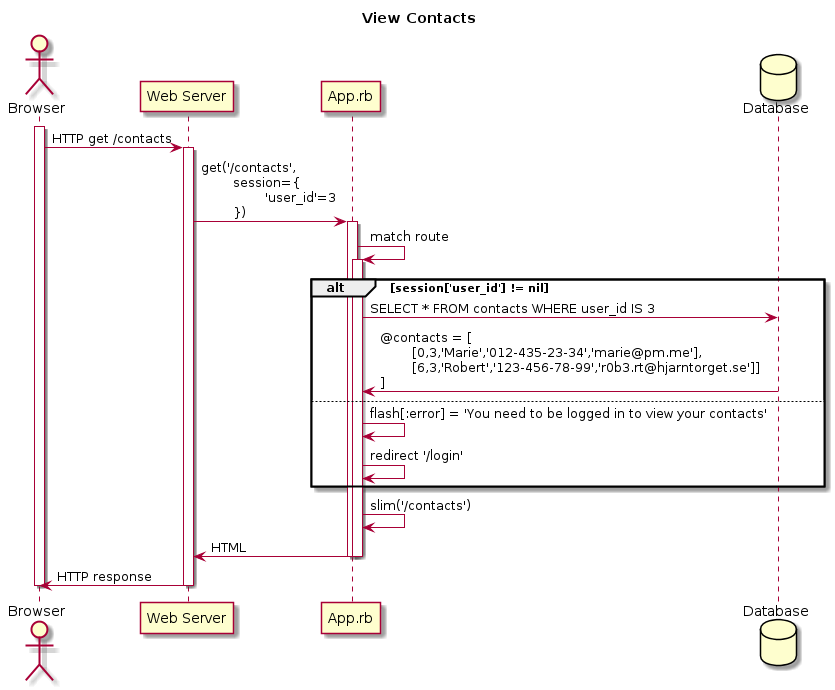

The diagram above was rendered by PlantUML. Its source (embedded in the PNG):
@startuml view_contacts
    title View Contacts

    actor Browser
    participant "Web Server"
    participant App.rb
    database Database

    activate Browser
    Browser -> "Web Server": HTTP get /contacts
    activate "Web Server"
    "Web Server" -> App.rb: get('/contacts', \n\tsession={\n\t\t'user_id'=3\n\t})
    activate App.rb

    App.rb -> App.rb: match route
    activate App.rb
    alt session['user_id'] != nil
        App.rb -> Database: SELECT * FROM contacts WHERE user_id IS 3
        Database -> App.rb: @contacts = [\n\t[0,3,'Marie','012-435-23-34','marie@pm.me'],\n\t[6,3,'Robert','123-456-78-99','r0b3.rt@hjarntorget.se']&#93;\n]

    else 
        App.rb -> App.rb: flash[:error] = 'You need to be logged in to view your contacts'
        App.rb -> App.rb: redirect '/login'
    end
    App.rb -> App.rb: slim('/contacts')
    App.rb -> "Web Server": HTML
    deactivate App.rb
    deactivate App.rb
    "Web Server" -> Browser: HTTP response

    deactivate "Web Server"
    deactivate Browser
@enduml